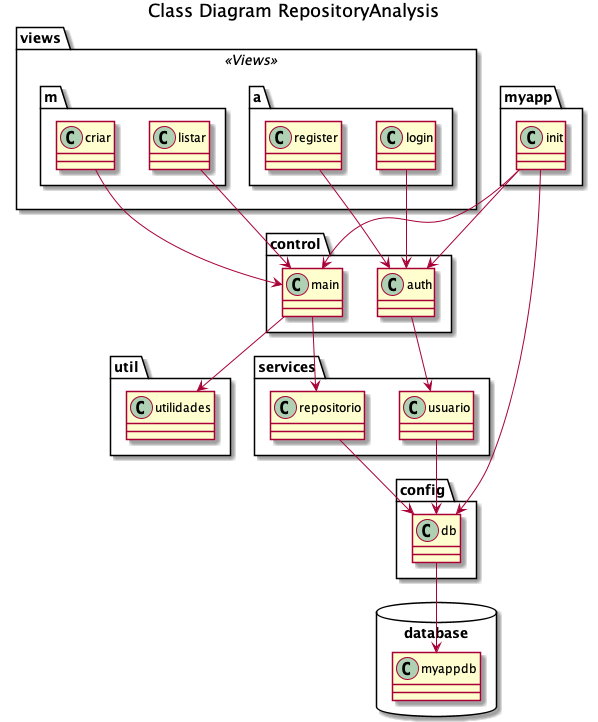

The diagram above was rendered by PlantUML. Its source (embedded in the PNG):
@startuml

title Class Diagram RepositoryAnalysis

package myapp <<Folder>> {
  class init
}

package control <<Folder>> {
  class main
  class auth
}

package util <<Folder>> {
  class utilidades
}

package services <<Folder>> {
  class repositorio
  class usuario
}

package config <<Folder>> {
  class db
}

package database <<Database>> {
  class myappdb
}

package views <<Views>> {
  package m <<Folder>> {
    class listar
    class criar
  }

  package a <<Folder>> {
    class login
    class register
  }

}

init --> db
init --> main
init --> auth
db --> myappdb
main --> repositorio
repositorio --> db
main --> utilidades
auth --> usuario
usuario --> db
listar --> main 
criar --> main
login --> auth 
register --> auth

@enduml